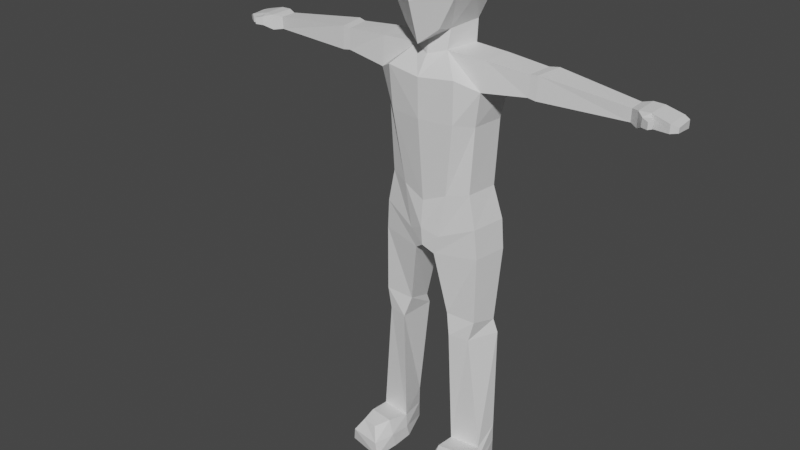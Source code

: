 # Source: CharacterV2.blend  (saved by Blender 3.4.6; exported with 4.5.12 LTS)
import bpy
from mathutils import Matrix  # noqa: F401  (used for matrix-valued properties, if any)

bpy.ops.wm.read_factory_settings(use_empty=True)
scene = bpy.context.scene
scene.name = 'Scene'

# ---- collections
col_collection = bpy.data.collections.new('Collection'); scene.collection.children.link(col_collection)

# ---- materials (node trees are filled in below, after node groups)
mat_material = bpy.data.materials.new('Material')
mat_material.alpha_threshold = 0.0
mat_material.use_transparent_shadow = False
mat_material.roughness = 0.5
mat_material.line_color = (0.0, 0.0, 0.0, 1.0)

# ---- node groups
ng_auto_smooth = bpy.data.node_groups.new('Auto Smooth', 'GeometryNodeTree')
_s = ng_auto_smooth.interface.new_socket(name='Geometry', in_out='OUTPUT', socket_type='NodeSocketGeometry')
_s = ng_auto_smooth.interface.new_socket(name='Geometry', in_out='INPUT', socket_type='NodeSocketGeometry')
_s = ng_auto_smooth.interface.new_socket(name='Angle', in_out='INPUT', socket_type='NodeSocketFloat')
_s.subtype = 'ANGLE'
_s.min_value = 0.0
_s.max_value = 3.142
ng_auto_smooth.is_modifier = True
_N = ng_auto_smooth.nodes; _L = ng_auto_smooth.links
n0 = _N.new('NodeGroupOutput'); n0.name = 'Group Output'; n0.location = (480, -100)
n1 = _N.new('NodeGroupInput'); n1.name = 'Group Input'; n1.location = (-420, -300)
n2 = _N.new('NodeGroupInput'); n2.name = 'Group Input.001'; n2.location = (-60, -100)
n3 = _N.new('GeometryNodeSetShadeSmooth'); n3.name = 'Set Shade Smooth'; n3.location = (120, -100)
n3.domain = 'EDGE'
n4 = _N.new('GeometryNodeSetShadeSmooth'); n4.name = 'Set Shade Smooth.001'; n4.location = (300, -100)
n5 = _N.new('GeometryNodeInputMeshEdgeAngle'); n5.name = 'Edge Angle'; n5.location = (-420, -220)
n6 = _N.new('GeometryNodeInputEdgeSmooth'); n6.name = 'Is Edge Smooth'; n6.location = (-60, -160)
n7 = _N.new('GeometryNodeInputShadeSmooth'); n7.name = 'Is Face Smooth'; n7.location = (-240, -340)
n8 = _N.new('FunctionNodeBooleanMath'); n8.name = 'Boolean Math'; n8.location = (-60, -220)
n9 = _N.new('FunctionNodeCompare'); n9.name = 'Compare'; n9.location = (-240, -180)
n9.operation = 'LESS_EQUAL'
_L.new(n5.outputs[0], n9.inputs[0])
_L.new(n4.outputs[0], n0.inputs[0])
_L.new(n1.outputs[1], n9.inputs[1])
_L.new(n9.outputs[0], n8.inputs[0])
_L.new(n7.outputs[0], n8.inputs[1])
_L.new(n2.outputs[0], n3.inputs[0])
_L.new(n6.outputs[0], n3.inputs[1])
_L.new(n3.outputs[0], n4.inputs[0])
_L.new(n8.outputs[0], n3.inputs[2])
n0.is_active_output = True

# ---- material node trees
mat_material.use_nodes = True; mat_material.node_tree.nodes.clear()
_N = mat_material.node_tree.nodes; _L = mat_material.node_tree.links
n0 = _N.new('ShaderNodeOutputMaterial'); n0.name = 'Material Output'; n0.location = (300, 300)
n1 = _N.new('ShaderNodeBsdfPrincipled'); n1.name = 'Principled BSDF'; n1.location = (10, 300)
n1.distribution = 'GGX'
n1.subsurface_method = 'RANDOM_WALK_SKIN'
n1.inputs[3].default_value = 1.45
n1.inputs[27].default_value = (0.0, 0.0, 0.0, 1.0)
n1.inputs[28].default_value = 1.0
_L.new(n1.outputs[0], n0.inputs[0])
n0.is_active_output = True

# ---- world
world_world = bpy.data.worlds.new('World'); scene.world = world_world
world_world.use_nodes = True; world_world.node_tree.nodes.clear()
_N = world_world.node_tree.nodes; _L = world_world.node_tree.links
n0 = _N.new('ShaderNodeOutputWorld'); n0.name = 'World Output'; n0.location = (300, 300)
n1 = _N.new('ShaderNodeBackground'); n1.name = 'Background'; n1.location = (10, 300)
n1.inputs[0].default_value = (0.05088, 0.05088, 0.05088, 1.0)
_L.new(n1.outputs[0], n0.inputs[0])
n0.is_active_output = True
world_world.color = (0.05088, 0.05088, 0.05088)
world_world.use_sun_shadow = False
world_world.sun_shadow_jitter_overblur = 0.0

# ---- meshes
me_cube = bpy.data.meshes.new('Cube')
me_cube.from_pydata([(0.07341, 0.08957, 1.788), (0.05798, 0.08804, 1.548), (0.07581, -0.08951, 1.795), (0.06038, -0.1156, 1.515), (0.0, 0.09711, 1.527), (0.0, -0.129, 1.818), (0.0, -0.1364, 1.466), (0.0, 0.1128, 1.806), (0.1174, 0.1157, 1.713), (0.1174, 0.1157, 1.628), (0.1071, -0.1263, 1.713), (0.1198, -0.1156, 1.628), (0.0, 0.1412, 1.713), (0.0, 0.1412, 1.628), (0.0, -0.1425, 1.713), (0.0, -0.1784, 1.6), (0.1022, 0.03836, 1.82), (0.1022, -0.03958, 1.82), (0.06107, -0.06168, 1.506), (0.0841, 0.03836, 1.519), (0.0, 0.03548, 1.48), (0.0, -0.08516, 1.469), (0.0, 0.03836, 1.853), (0.0, -0.03958, 1.854), (0.1365, 0.03836, 1.624), (0.1365, -0.03958, 1.624), (0.1406, 0.03836, 1.714), (0.1406, -0.03958, 1.714), (0.05689, -0.07079, 1.443), (0.08274, 0.0358, 1.447), (0.0, 0.04651, 1.437), (0.0, -0.09427, 1.427), (0.1188, -0.1219, 1.378), (0.1441, 0.06616, 1.367), (0.0, 0.07615, 1.367), (0.0, -0.1353, 1.367), (0.1863, -0.06381, 1.438), (0.2027, 0.0275, 1.443), (0.1986, 0.03822, 1.335), (0.182, -0.07779, 1.345), (0.07808, -0.09409, 0.9956), (0.09577, 0.0735, 0.947), (0.0, 0.07002, 0.9539), (0.0, -0.1049, 0.9639), (0.146, -0.06541, 1.009), (0.1582, 0.0431, 1.009), (0.1292, 0.05392, 1.237), (0.1715, 0.04198, 1.231), (0.0, 0.07021, 1.237), (0.1602, -0.06652, 1.231), (0.1118, -0.1139, 1.237), (0.0, -0.1322, 1.237), (0.6392, -0.04279, 1.402), (0.6379, 0.01087, 1.404), (0.6368, 0.01212, 1.362), (0.638, -0.04158, 1.362), (0.3291, -0.06056, 1.361), (0.3306, -0.05653, 1.428), (0.3397, 0.02443, 1.431), (0.3383, 0.02655, 1.355), (0.3552, -0.0605, 1.357), (0.3691, 0.03225, 1.434), (0.3569, -0.05642, 1.431), (0.3675, 0.03454, 1.351), (0.6668, -0.06111, 1.408), (0.6655, 0.02, 1.41), (0.6644, 0.02189, 1.358), (0.6656, -0.05927, 1.358), (0.7002, -0.05275, 1.407), (0.7011, 0.02058, 1.409), (0.7, 0.02247, 1.36), (0.699, -0.05092, 1.364), (0.7588, -0.06004, 1.394), (0.7575, 0.02107, 1.395), (0.7564, 0.02296, 1.366), (0.7576, -0.0582, 1.366), (0.689, -0.08246, 1.374), (0.6903, -0.08288, 1.402), (0.7066, -0.06712, 1.374), (0.708, -0.06754, 1.4), (0.7123, -0.09269, 1.376), (0.7132, -0.09298, 1.397), (0.7204, -0.08055, 1.376), (0.7213, -0.08083, 1.396), (0.7785, -0.04812, 1.385), (0.7776, 0.0103, 1.39), (0.7767, 0.01167, 1.365), (0.7776, -0.0468, 1.369), (0.05286, -0.09503, 0.8492), (0.07784, 0.08332, 0.8492), (0.0, 0.08322, 0.855), (0.0, -0.1134, 0.8723), (0.169, -0.06541, 0.8973), (0.1853, 0.05664, 0.8973), (0.03481, -0.09169, 0.784), (0.06039, 0.08332, 0.7965), (0.0, 0.0625, 0.7832), (0.0, -0.1065, 0.8097), (0.1773, -0.06117, 0.7967), (0.1936, 0.05664, 0.7965), (0.09815, -0.06075, 0.08424), (0.1155, 0.03436, 0.1382), (0.2018, -0.04913, 0.08424), (0.2078, 0.02608, 0.1382), (0.1884, 0.02839, 0.5484), (0.09055, 0.03716, 0.5312), (0.07281, -0.06584, 0.5701), (0.1764, -0.06248, 0.5701), (0.2014, 0.03557, 0.4999), (0.09246, -0.08055, 0.4999), (0.08625, 0.04588, 0.4999), (0.1595, -0.06607, 0.4999), (0.08508, -0.06075, 0.003518), (0.1287, 0.05016, 0.003518), (0.2115, -0.04913, 0.003518), (0.1978, 0.04188, 0.003518), (0.1858, -0.1826, 0.09299), (0.1294, -0.1943, 0.09617), (0.2202, -0.1981, 0.003518), (0.09202, -0.2264, 0.003518), (0.107, -0.1414, 0.1023), (0.1884, -0.1344, 0.1056), (0.08374, -0.1352, 0.003518), (0.2199, -0.1236, 0.003518), (0.08769, -0.07043, 0.04329), (0.2098, -0.0581, 0.04329), (0.2057, 0.03012, 0.07195), (0.12, 0.0389, 0.07195), (0.1039, -0.221, 0.05178), (0.2102, -0.2057, 0.05169), (0.2191, -0.1321, 0.05914), (0.08627, -0.1495, 0.05449), (-0.07341, 0.08957, 1.788), (-0.05798, 0.08804, 1.548), (-0.07581, -0.08951, 1.795), (-0.06038, -0.1156, 1.515), (-0.1174, 0.1157, 1.713), (-0.1174, 0.1157, 1.628), (-0.1071, -0.1263, 1.713), (-0.1198, -0.1156, 1.628), (-0.1022, 0.03836, 1.82), (-0.1022, -0.03958, 1.82), (-0.06107, -0.06168, 1.506), (-0.0841, 0.03836, 1.519), (-0.1365, 0.03836, 1.624), (-0.1365, -0.03958, 1.624), (-0.1406, 0.03836, 1.714), (-0.1406, -0.03958, 1.714), (-0.05689, -0.07079, 1.443), (-0.08274, 0.0358, 1.447), (-0.1188, -0.1219, 1.378), (-0.1441, 0.06616, 1.367), (-0.1863, -0.06381, 1.438), (-0.2027, 0.0275, 1.443), (-0.1986, 0.03822, 1.335), (-0.182, -0.07779, 1.345), (-0.07808, -0.09409, 0.9956), (-0.09577, 0.0735, 0.947), (-0.146, -0.06541, 1.009), (-0.1582, 0.0431, 1.009), (-0.1292, 0.05392, 1.237), (-0.1715, 0.04198, 1.231), (-0.1602, -0.06652, 1.231), (-0.1118, -0.1139, 1.237), (-0.6392, -0.04279, 1.402), (-0.6379, 0.01087, 1.404), (-0.6368, 0.01212, 1.362), (-0.638, -0.04158, 1.362), (-0.3291, -0.06056, 1.361), (-0.3306, -0.05653, 1.428), (-0.3397, 0.02443, 1.431), (-0.3383, 0.02655, 1.355), (-0.3552, -0.0605, 1.357), (-0.3691, 0.03225, 1.434), (-0.3569, -0.05642, 1.431), (-0.3675, 0.03454, 1.351), (-0.6668, -0.06111, 1.408), (-0.6655, 0.02, 1.41), (-0.6644, 0.02189, 1.358), (-0.6656, -0.05927, 1.358), (-0.7002, -0.05275, 1.407), (-0.7011, 0.02058, 1.409), (-0.7, 0.02247, 1.36), (-0.699, -0.05092, 1.364), (-0.7588, -0.06004, 1.394), (-0.7575, 0.02107, 1.395), (-0.7564, 0.02296, 1.366), (-0.7576, -0.0582, 1.366), (-0.689, -0.08246, 1.374), (-0.6903, -0.08288, 1.402), (-0.7066, -0.06712, 1.374), (-0.708, -0.06754, 1.4), (-0.7123, -0.09269, 1.376), (-0.7132, -0.09298, 1.397), (-0.7204, -0.08055, 1.376), (-0.7213, -0.08083, 1.396), (-0.7785, -0.04812, 1.385), (-0.7776, 0.0103, 1.39), (-0.7767, 0.01167, 1.365), (-0.7776, -0.0468, 1.369), (-0.05286, -0.09503, 0.8492), (-0.07784, 0.08332, 0.8492), (-0.169, -0.06541, 0.8973), (-0.1853, 0.05664, 0.8973), (-0.03481, -0.09169, 0.784), (-0.06039, 0.08332, 0.7965), (-0.1773, -0.06117, 0.7967), (-0.1936, 0.05664, 0.7965), (-0.09815, -0.06075, 0.08424), (-0.1155, 0.03436, 0.1382), (-0.2018, -0.04913, 0.08424), (-0.2078, 0.02608, 0.1382), (-0.1884, 0.02839, 0.5484), (-0.09055, 0.03716, 0.5312), (-0.07281, -0.06584, 0.5701), (-0.1764, -0.06248, 0.5701), (-0.2014, 0.03557, 0.4999), (-0.09246, -0.08055, 0.4999), (-0.08625, 0.04588, 0.4999), (-0.1595, -0.06607, 0.4999), (-0.08508, -0.06075, 0.003518), (-0.1287, 0.05016, 0.003518), (-0.2115, -0.04913, 0.003518), (-0.1978, 0.04188, 0.003518), (-0.1858, -0.1826, 0.09299), (-0.1294, -0.1943, 0.09617), (-0.2202, -0.1981, 0.003518), (-0.09202, -0.2264, 0.003518), (-0.107, -0.1414, 0.1023), (-0.1884, -0.1344, 0.1056), (-0.08374, -0.1352, 0.003518), (-0.2199, -0.1236, 0.003518), (-0.08769, -0.07043, 0.04329), (-0.2098, -0.0581, 0.04329), (-0.2057, 0.03012, 0.07195), (-0.12, 0.0389, 0.07195), (-0.1039, -0.221, 0.05178), (-0.2102, -0.2057, 0.05169), (-0.2191, -0.1321, 0.05914), (-0.08627, -0.1495, 0.05449)], [], [(21, 18, 3, 6), (27, 17, 2, 10), (12, 7, 0, 8), (10, 2, 5, 14), (17, 23, 5, 2), (3, 11, 15, 6), (11, 10, 14, 15), (4, 13, 9, 1), (13, 12, 8, 9), (18, 25, 11, 3), (25, 27, 10, 11), (9, 8, 26, 24), (24, 26, 27, 25), (1, 9, 24, 19), (19, 24, 25, 18), (0, 7, 22, 16), (16, 22, 23, 17), (8, 0, 16, 26), (26, 16, 17, 27), (4, 1, 19, 20), (19, 18, 28, 29), (28, 31, 35, 32), (18, 21, 31, 28), (20, 19, 29, 30), (48, 46, 41, 42), (30, 29, 33, 34), (29, 28, 36, 37), (62, 60, 55, 52), (46, 47, 45, 41), (33, 29, 37, 38), (28, 32, 39, 36), (40, 43, 91, 88), (41, 45, 93, 89), (47, 49, 44, 45), (49, 50, 40, 44), (50, 51, 43, 40), (32, 35, 51, 50), (39, 32, 50, 49), (38, 39, 49, 47), (33, 38, 47, 46), (34, 33, 46, 48), (52, 55, 67, 64), (63, 61, 53, 54), (60, 63, 54, 55), (61, 62, 52, 53), (37, 36, 57, 58), (39, 38, 59, 56), (38, 37, 58, 59), (36, 39, 56, 57), (58, 57, 62, 61), (56, 59, 63, 60), (59, 58, 61, 63), (57, 56, 60, 62), (64, 67, 76, 77), (54, 53, 65, 66), (55, 54, 66, 67), (53, 52, 64, 65), (71, 70, 74, 75), (66, 65, 69, 70), (67, 66, 70, 71), (65, 64, 68, 69), (73, 72, 84, 85), (69, 68, 72, 73), (68, 71, 75, 72), (70, 69, 73, 74), (79, 77, 81, 83), (67, 71, 78, 76), (68, 64, 77, 79), (71, 68, 79, 78), (81, 80, 82, 83), (78, 79, 83, 82), (76, 78, 82, 80), (77, 76, 80, 81), (85, 84, 87, 86), (72, 75, 87, 84), (74, 73, 85, 86), (75, 74, 86, 87), (93, 92, 98, 99), (92, 88, 94, 98), (44, 40, 88, 92), (45, 44, 92, 93), (42, 41, 89, 90), (96, 95, 94, 97), (110, 108, 103, 101), (90, 89, 95, 96), (89, 93, 99, 95), (88, 91, 97, 94), (121, 120, 117, 116), (111, 109, 100, 102), (108, 111, 102, 103), (109, 110, 101, 100), (94, 95, 105, 106), (99, 98, 107, 104), (98, 94, 106, 107), (95, 99, 104, 105), (106, 105, 110, 109), (104, 107, 111, 108), (107, 106, 109, 111), (105, 104, 108, 110), (112, 113, 115, 114), (126, 125, 114, 115), (127, 126, 115, 113), (124, 127, 113, 112), (129, 128, 119, 118), (131, 122, 119, 128), (130, 121, 116, 129), (122, 123, 118, 119), (112, 114, 123, 122), (125, 102, 121, 130), (124, 112, 122, 131), (102, 100, 120, 121), (100, 124, 131, 120), (114, 125, 130, 123), (123, 130, 129, 118), (120, 131, 128, 117), (116, 117, 128, 129), (100, 101, 127, 124), (101, 103, 126, 127), (103, 102, 125, 126), (21, 6, 135, 142), (147, 138, 134, 141), (12, 136, 132, 7), (138, 14, 5, 134), (141, 134, 5, 23), (135, 6, 15, 139), (139, 15, 14, 138), (4, 133, 137, 13), (13, 137, 136, 12), (142, 135, 139, 145), (145, 139, 138, 147), (137, 144, 146, 136), (144, 145, 147, 146), (133, 143, 144, 137), (143, 142, 145, 144), (132, 140, 22, 7), (140, 141, 23, 22), (136, 146, 140, 132), (146, 147, 141, 140), (4, 20, 143, 133), (143, 149, 148, 142), (148, 150, 35, 31), (142, 148, 31, 21), (20, 30, 149, 143), (48, 42, 157, 160), (30, 34, 151, 149), (149, 153, 152, 148), (174, 164, 167, 172), (160, 157, 159, 161), (151, 154, 153, 149), (148, 152, 155, 150), (156, 200, 91, 43), (157, 201, 203, 159), (161, 159, 158, 162), (162, 158, 156, 163), (163, 156, 43, 51), (150, 163, 51, 35), (155, 162, 163, 150), (154, 161, 162, 155), (151, 160, 161, 154), (34, 48, 160, 151), (164, 176, 179, 167), (175, 166, 165, 173), (172, 167, 166, 175), (173, 165, 164, 174), (153, 170, 169, 152), (155, 168, 171, 154), (154, 171, 170, 153), (152, 169, 168, 155), (170, 173, 174, 169), (168, 172, 175, 171), (171, 175, 173, 170), (169, 174, 172, 168), (176, 189, 188, 179), (166, 178, 177, 165), (167, 179, 178, 166), (165, 177, 176, 164), (183, 187, 186, 182), (178, 182, 181, 177), (179, 183, 182, 178), (177, 181, 180, 176), (185, 197, 196, 184), (181, 185, 184, 180), (180, 184, 187, 183), (182, 186, 185, 181), (191, 195, 193, 189), (179, 188, 190, 183), (180, 191, 189, 176), (183, 190, 191, 180), (193, 195, 194, 192), (190, 194, 195, 191), (188, 192, 194, 190), (189, 193, 192, 188), (197, 198, 199, 196), (184, 196, 199, 187), (186, 198, 197, 185), (187, 199, 198, 186), (203, 207, 206, 202), (202, 206, 204, 200), (158, 202, 200, 156), (159, 203, 202, 158), (42, 90, 201, 157), (96, 97, 204, 205), (218, 209, 211, 216), (90, 96, 205, 201), (201, 205, 207, 203), (200, 204, 97, 91), (229, 224, 225, 228), (219, 210, 208, 217), (216, 211, 210, 219), (217, 208, 209, 218), (204, 214, 213, 205), (207, 212, 215, 206), (206, 215, 214, 204), (205, 213, 212, 207), (214, 217, 218, 213), (212, 216, 219, 215), (215, 219, 217, 214), (213, 218, 216, 212), (220, 222, 223, 221), (234, 223, 222, 233), (235, 221, 223, 234), (232, 220, 221, 235), (237, 226, 227, 236), (239, 236, 227, 230), (238, 237, 224, 229), (230, 227, 226, 231), (220, 230, 231, 222), (233, 238, 229, 210), (232, 239, 230, 220), (210, 229, 228, 208), (208, 228, 239, 232), (222, 231, 238, 233), (231, 226, 237, 238), (228, 225, 236, 239), (224, 237, 236, 225), (208, 232, 235, 209), (209, 235, 234, 211), (211, 234, 233, 210)])
_uv = me_cube.uv_layers.new(name='UVMap')
_uv.uv.foreach_set('vector', [0.25, 0.6667, 0.375, 0.6667, 0.375, 0.75, 0.25, 0.75, 0.5417, 0.6667, 0.625, 0.6667, 0.625, 0.75, 0.5417, 0.75, 0.5417, 0.375, 0.625, 0.375, 0.625, 0.5, 0.5417, 0.5, 0.5417, 0.75, 0.625, 0.75, 0.625, 0.875, 0.5417, 0.875, 0.625, 0.6667, 0.75, 0.6667, 0.75, 0.75, 0.625, 0.75, 0.375, 0.75, 0.4583, 0.75, 0.4583, 0.875, 0.375, 0.875, 0.4583, 0.75, 0.5417, 0.75, 0.5417, 0.875, 0.4583, 0.875, 0.375, 0.375, 0.4583, 0.375, 0.4583, 0.5, 0.375, 0.5, 0.4583, 0.375, 0.5417, 0.375, 0.5417, 0.5, 0.4583, 0.5, 0.375, 0.6667, 0.4583, 0.6667, 0.4583, 0.75, 0.375, 0.75, 0.4583, 0.6667, 0.5417, 0.6667, 0.5417, 0.75, 0.4583, 0.75, 0.4583, 0.5, 0.5417, 0.5, 0.5417, 0.5833, 0.4583, 0.5833, 0.4583, 0.5833, 0.5417, 0.5833, 0.5417, 0.6667, 0.4583, 0.6667, 0.375, 0.5, 0.4583, 0.5, 0.4583, 0.5833, 0.375, 0.5833, 0.375, 0.5833, 0.4583, 0.5833, 0.4583, 0.6667, 0.375, 0.6667, 0.625, 0.5, 0.75, 0.5, 0.75, 0.5833, 0.625, 0.5833, 0.625, 0.5833, 0.75, 0.5833, 0.75, 0.6667, 0.625, 0.6667, 0.5417, 0.5, 0.625, 0.5, 0.625, 0.5833, 0.5417, 0.5833, 0.5417, 0.5833, 0.625, 0.5833, 0.625, 0.6667, 0.5417, 0.6667, 0.25, 0.5, 0.375, 0.5, 0.375, 0.5833, 0.25, 0.5833, 0.375, 0.5833, 0.375, 0.6667, 0.375, 0.6667, 0.375, 0.5833, 0.375, 0.6667, 0.25, 0.6667, 0.25, 0.6667, 0.375, 0.6667, 0.375, 0.6667, 0.25, 0.6667, 0.25, 0.6667, 0.375, 0.6667, 0.25, 0.5833, 0.375, 0.5833, 0.375, 0.5833, 0.25, 0.5833, 0.25, 0.5833, 0.375, 0.5833, 0.375, 0.5833, 0.25, 0.5833, 0.25, 0.5833, 0.375, 0.5833, 0.375, 0.5833, 0.25, 0.5833, 0.375, 0.5833, 0.375, 0.6667, 0.375, 0.6667, 0.375, 0.5833, 0.375, 0.6667, 0.375, 0.6667, 0.375, 0.6667, 0.375, 0.6667, 0.375, 0.5833, 0.375, 0.5833, 0.375, 0.5833, 0.375, 0.5833, 0.375, 0.5833, 0.375, 0.5833, 0.375, 0.5833, 0.375, 0.5833, 0.375, 0.6667, 0.375, 0.6667, 0.375, 0.6667, 0.375, 0.6667, 0.375, 0.6667, 0.25, 0.6667, 0.25, 0.6667, 0.375, 0.6667, 0.375, 0.5833, 0.375, 0.5833, 0.375, 0.5833, 0.375, 0.5833, 0.375, 0.5833, 0.375, 0.6667, 0.375, 0.6667, 0.375, 0.5833, 0.375, 0.6667, 0.375, 0.6667, 0.375, 0.6667, 0.375, 0.6667, 0.375, 0.6667, 0.25, 0.6667, 0.25, 0.6667, 0.375, 0.6667, 0.375, 0.6667, 0.25, 0.6667, 0.25, 0.6667, 0.375, 0.6667, 0.375, 0.6667, 0.375, 0.6667, 0.375, 0.6667, 0.375, 0.6667, 0.375, 0.5833, 0.375, 0.6667, 0.375, 0.6667, 0.375, 0.5833, 0.375, 0.5833, 0.375, 0.5833, 0.375, 0.5833, 0.375, 0.5833, 0.25, 0.5833, 0.375, 0.5833, 0.375, 0.5833, 0.25, 0.5833, 0.375, 0.6667, 0.375, 0.6667, 0.375, 0.6667, 0.375, 0.6667, 0.375, 0.5833, 0.375, 0.5833, 0.375, 0.5833, 0.375, 0.5833, 0.375, 0.6667, 0.375, 0.5833, 0.375, 0.5833, 0.375, 0.6667, 0.375, 0.5833, 0.375, 0.6667, 0.375, 0.6667, 0.375, 0.5833, 0.375, 0.5833, 0.375, 0.6667, 0.375, 0.6667, 0.375, 0.5833, 0.375, 0.6667, 0.375, 0.5833, 0.375, 0.5833, 0.375, 0.6667, 0.375, 0.5833, 0.375, 0.5833, 0.375, 0.5833, 0.375, 0.5833, 0.375, 0.6667, 0.375, 0.6667, 0.375, 0.6667, 0.375, 0.6667, 0.375, 0.5833, 0.375, 0.6667, 0.375, 0.6667, 0.375, 0.5833, 0.375, 0.6667, 0.375, 0.5833, 0.375, 0.5833, 0.375, 0.6667, 0.375, 0.5833, 0.375, 0.5833, 0.375, 0.5833, 0.375, 0.5833, 0.375, 0.6667, 0.375, 0.6667, 0.375, 0.6667, 0.375, 0.6667, 0.375, 0.6667, 0.375, 0.6667, 0.375, 0.6667, 0.375, 0.6667, 0.375, 0.5833, 0.375, 0.5833, 0.375, 0.5833, 0.375, 0.5833, 0.375, 0.6667, 0.375, 0.5833, 0.375, 0.5833, 0.375, 0.6667, 0.375, 0.5833, 0.375, 0.6667, 0.375, 0.6667, 0.375, 0.5833, 0.375, 0.6667, 0.375, 0.5833, 0.375, 0.5833, 0.375, 0.6667, 0.375, 0.5833, 0.375, 0.5833, 0.375, 0.5833, 0.375, 0.5833, 0.375, 0.6667, 0.375, 0.5833, 0.375, 0.5833, 0.375, 0.6667, 0.375, 0.5833, 0.375, 0.6667, 0.375, 0.6667, 0.375, 0.5833, 0.375, 0.5833, 0.375, 0.6667, 0.375, 0.6667, 0.375, 0.5833, 0.375, 0.5833, 0.375, 0.6667, 0.375, 0.6667, 0.375, 0.5833, 0.375, 0.6667, 0.375, 0.6667, 0.375, 0.6667, 0.375, 0.6667, 0.375, 0.5833, 0.375, 0.5833, 0.375, 0.5833, 0.375, 0.5833, 0.375, 0.6667, 0.375, 0.6667, 0.375, 0.6667, 0.375, 0.6667, 0.375, 0.6667, 0.375, 0.6667, 0.375, 0.6667, 0.375, 0.6667, 0.375, 0.6667, 0.375, 0.6667, 0.375, 0.6667, 0.375, 0.6667, 0.375, 0.6667, 0.375, 0.6667, 0.375, 0.6667, 0.375, 0.6667, 0.375, 0.6667, 0.375, 0.6667, 0.375, 0.6667, 0.375, 0.6667, 0.375, 0.6667, 0.375, 0.6667, 0.375, 0.6667, 0.375, 0.6667, 0.375, 0.6667, 0.375, 0.6667, 0.375, 0.6667, 0.375, 0.6667, 0.375, 0.6667, 0.375, 0.6667, 0.375, 0.6667, 0.375, 0.6667, 0.375, 0.5833, 0.375, 0.6667, 0.375, 0.6667, 0.375, 0.5833, 0.375, 0.6667, 0.375, 0.6667, 0.375, 0.6667, 0.375, 0.6667, 0.375, 0.5833, 0.375, 0.5833, 0.375, 0.5833, 0.375, 0.5833, 0.375, 0.6667, 0.375, 0.5833, 0.375, 0.5833, 0.375, 0.6667, 0.375, 0.5833, 0.375, 0.6667, 0.375, 0.6667, 0.375, 0.5833, 0.375, 0.6667, 0.375, 0.6667, 0.375, 0.6667, 0.375, 0.6667, 0.375, 0.6667, 0.375, 0.6667, 0.375, 0.6667, 0.375, 0.6667, 0.375, 0.5833, 0.375, 0.6667, 0.375, 0.6667, 0.375, 0.5833, 0.25, 0.5833, 0.375, 0.5833, 0.375, 0.5833, 0.25, 0.5833, 0.25, 0.5833, 0.375, 0.5833, 0.375, 0.6667, 0.25, 0.6667, 0.375, 0.5833, 0.375, 0.5833, 0.375, 0.5833, 0.375, 0.5833, 0.25, 0.5833, 0.375, 0.5833, 0.375, 0.5833, 0.25, 0.5833, 0.375, 0.5833, 0.375, 0.5833, 0.375, 0.5833, 0.375, 0.5833, 0.375, 0.6667, 0.25, 0.6667, 0.25, 0.6667, 0.375, 0.6667, 0.375, 0.6667, 0.375, 0.6667, 0.375, 0.6667, 0.375, 0.6667, 0.375, 0.6667, 0.375, 0.6667, 0.375, 0.6667, 0.375, 0.6667, 0.375, 0.5833, 0.375, 0.6667, 0.375, 0.6667, 0.375, 0.5833, 0.375, 0.6667, 0.375, 0.5833, 0.375, 0.5833, 0.375, 0.6667, 0.375, 0.6667, 0.375, 0.5833, 0.375, 0.5833, 0.375, 0.6667, 0.375, 0.5833, 0.375, 0.6667, 0.375, 0.6667, 0.375, 0.5833, 0.375, 0.6667, 0.375, 0.6667, 0.375, 0.6667, 0.375, 0.6667, 0.375, 0.5833, 0.375, 0.5833, 0.375, 0.5833, 0.375, 0.5833, 0.375, 0.6667, 0.375, 0.5833, 0.375, 0.5833, 0.375, 0.6667, 0.375, 0.5833, 0.375, 0.6667, 0.375, 0.6667, 0.375, 0.5833, 0.375, 0.6667, 0.375, 0.6667, 0.375, 0.6667, 0.375, 0.6667, 0.375, 0.5833, 0.375, 0.5833, 0.375, 0.5833, 0.375, 0.5833, 0.375, 0.6667, 0.375, 0.5833, 0.375, 0.5833, 0.375, 0.6667, 0.375, 0.5833, 0.375, 0.6667, 0.375, 0.6667, 0.375, 0.5833, 0.375, 0.5833, 0.375, 0.5833, 0.375, 0.5833, 0.375, 0.5833, 0.375, 0.6667, 0.375, 0.5833, 0.375, 0.5833, 0.375, 0.6667, 0.375, 0.6667, 0.375, 0.6667, 0.375, 0.6667, 0.375, 0.6667, 0.375, 0.6667, 0.375, 0.6667, 0.375, 0.6667, 0.375, 0.6667, 0.375, 0.6667, 0.375, 0.6667, 0.375, 0.6667, 0.375, 0.6667, 0.375, 0.6667, 0.375, 0.6667, 0.375, 0.6667, 0.375, 0.6667, 0.375, 0.6667, 0.375, 0.6667, 0.375, 0.6667, 0.375, 0.6667, 0.375, 0.6667, 0.375, 0.6667, 0.375, 0.6667, 0.375, 0.6667, 0.375, 0.6667, 0.375, 0.6667, 0.375, 0.6667, 0.375, 0.6667, 0.375, 0.6667, 0.375, 0.6667, 0.375, 0.6667, 0.375, 0.6667, 0.375, 0.6667, 0.375, 0.6667, 0.375, 0.6667, 0.375, 0.6667, 0.375, 0.6667, 0.375, 0.6667, 0.375, 0.6667, 0.375, 0.6667, 0.375, 0.6667, 0.375, 0.6667, 0.375, 0.6667, 0.375, 0.6667, 0.375, 0.6667, 0.375, 0.6667, 0.375, 0.6667, 0.375, 0.6667, 0.375, 0.6667, 0.375, 0.6667, 0.375, 0.6667, 0.375, 0.6667, 0.375, 0.6667, 0.375, 0.5833, 0.375, 0.5833, 0.375, 0.6667, 0.375, 0.5833, 0.375, 0.5833, 0.375, 0.5833, 0.375, 0.5833, 0.375, 0.5833, 0.375, 0.6667, 0.375, 0.6667, 0.375, 0.5833, 0.25, 0.6667, 0.25, 0.75, 0.375, 0.75, 0.375, 0.6667, 0.5417, 0.6667, 0.5417, 0.75, 0.625, 0.75, 0.625, 0.6667, 0.5417, 0.375, 0.5417, 0.5, 0.625, 0.5, 0.625, 0.375, 0.5417, 0.75, 0.5417, 0.875, 0.625, 0.875, 0.625, 0.75, 0.625, 0.6667, 0.625, 0.75, 0.75, 0.75, 0.75, 0.6667, 0.375, 0.75, 0.375, 0.875, 0.4583, 0.875, 0.4583, 0.75, 0.4583, 0.75, 0.4583, 0.875, 0.5417, 0.875, 0.5417, 0.75, 0.375, 0.375, 0.375, 0.5, 0.4583, 0.5, 0.4583, 0.375, 0.4583, 0.375, 0.4583, 0.5, 0.5417, 0.5, 0.5417, 0.375, 0.375, 0.6667, 0.375, 0.75, 0.4583, 0.75, 0.4583, 0.6667, 0.4583, 0.6667, 0.4583, 0.75, 0.5417, 0.75, 0.5417, 0.6667, 0.4583, 0.5, 0.4583, 0.5833, 0.5417, 0.5833, 0.5417, 0.5, 0.4583, 0.5833, 0.4583, 0.6667, 0.5417, 0.6667, 0.5417, 0.5833, 0.375, 0.5, 0.375, 0.5833, 0.4583, 0.5833, 0.4583, 0.5, 0.375, 0.5833, 0.375, 0.6667, 0.4583, 0.6667, 0.4583, 0.5833, 0.625, 0.5, 0.625, 0.5833, 0.75, 0.5833, 0.75, 0.5, 0.625, 0.5833, 0.625, 0.6667, 0.75, 0.6667, 0.75, 0.5833, 0.5417, 0.5, 0.5417, 0.5833, 0.625, 0.5833, 0.625, 0.5, 0.5417, 0.5833, 0.5417, 0.6667, 0.625, 0.6667, 0.625, 0.5833, 0.25, 0.5, 0.25, 0.5833, 0.375, 0.5833, 0.375, 0.5, 0.375, 0.5833, 0.375, 0.5833, 0.375, 0.6667, 0.375, 0.6667, 0.375, 0.6667, 0.375, 0.6667, 0.25, 0.6667, 0.25, 0.6667, 0.375, 0.6667, 0.375, 0.6667, 0.25, 0.6667, 0.25, 0.6667, 0.25, 0.5833, 0.25, 0.5833, 0.375, 0.5833, 0.375, 0.5833, 0.25, 0.5833, 0.25, 0.5833, 0.375, 0.5833, 0.375, 0.5833, 0.25, 0.5833, 0.25, 0.5833, 0.375, 0.5833, 0.375, 0.5833, 0.375, 0.5833, 0.375, 0.5833, 0.375, 0.6667, 0.375, 0.6667, 0.375, 0.6667, 0.375, 0.6667, 0.375, 0.6667, 0.375, 0.6667, 0.375, 0.5833, 0.375, 0.5833, 0.375, 0.5833, 0.375, 0.5833, 0.375, 0.5833, 0.375, 0.5833, 0.375, 0.5833, 0.375, 0.5833, 0.375, 0.6667, 0.375, 0.6667, 0.375, 0.6667, 0.375, 0.6667, 0.375, 0.6667, 0.375, 0.6667, 0.25, 0.6667, 0.25, 0.6667, 0.375, 0.5833, 0.375, 0.5833, 0.375, 0.5833, 0.375, 0.5833, 0.375, 0.5833, 0.375, 0.5833, 0.375, 0.6667, 0.375, 0.6667, 0.375, 0.6667, 0.375, 0.6667, 0.375, 0.6667, 0.375, 0.6667, 0.375, 0.6667, 0.375, 0.6667, 0.25, 0.6667, 0.25, 0.6667, 0.375, 0.6667, 0.375, 0.6667, 0.25, 0.6667, 0.25, 0.6667, 0.375, 0.6667, 0.375, 0.6667, 0.375, 0.6667, 0.375, 0.6667, 0.375, 0.5833, 0.375, 0.5833, 0.375, 0.6667, 0.375, 0.6667, 0.375, 0.5833, 0.375, 0.5833, 0.375, 0.5833, 0.375, 0.5833, 0.25, 0.5833, 0.25, 0.5833, 0.375, 0.5833, 0.375, 0.5833, 0.375, 0.6667, 0.375, 0.6667, 0.375, 0.6667, 0.375, 0.6667, 0.375, 0.5833, 0.375, 0.5833, 0.375, 0.5833, 0.375, 0.5833, 0.375, 0.6667, 0.375, 0.6667, 0.375, 0.5833, 0.375, 0.5833, 0.375, 0.5833, 0.375, 0.5833, 0.375, 0.6667, 0.375, 0.6667, 0.375, 0.5833, 0.375, 0.5833, 0.375, 0.6667, 0.375, 0.6667, 0.375, 0.6667, 0.375, 0.6667, 0.375, 0.5833, 0.375, 0.5833, 0.375, 0.5833, 0.375, 0.5833, 0.375, 0.5833, 0.375, 0.5833, 0.375, 0.6667, 0.375, 0.6667, 0.375, 0.6667, 0.375, 0.6667, 0.375, 0.5833, 0.375, 0.5833, 0.375, 0.6667, 0.375, 0.6667, 0.375, 0.6667, 0.375, 0.6667, 0.375, 0.5833, 0.375, 0.5833, 0.375, 0.5833, 0.375, 0.5833, 0.375, 0.5833, 0.375, 0.5833, 0.375, 0.6667, 0.375, 0.6667, 0.375, 0.6667, 0.375, 0.6667, 0.375, 0.6667, 0.375, 0.6667, 0.375, 0.6667, 0.375, 0.6667, 0.375, 0.5833, 0.375, 0.5833, 0.375, 0.5833, 0.375, 0.5833, 0.375, 0.6667, 0.375, 0.6667, 0.375, 0.5833, 0.375, 0.5833, 0.375, 0.5833, 0.375, 0.5833, 0.375, 0.6667, 0.375, 0.6667, 0.375, 0.6667, 0.375, 0.6667, 0.375, 0.5833, 0.375, 0.5833, 0.375, 0.5833, 0.375, 0.5833, 0.375, 0.5833, 0.375, 0.5833, 0.375, 0.6667, 0.375, 0.6667, 0.375, 0.5833, 0.375, 0.5833, 0.375, 0.5833, 0.375, 0.5833, 0.375, 0.6667, 0.375, 0.6667, 0.375, 0.5833, 0.375, 0.5833, 0.375, 0.6667, 0.375, 0.6667, 0.375, 0.5833, 0.375, 0.5833, 0.375, 0.6667, 0.375, 0.6667, 0.375, 0.6667, 0.375, 0.6667, 0.375, 0.6667, 0.375, 0.6667, 0.375, 0.5833, 0.375, 0.5833, 0.375, 0.5833, 0.375, 0.5833, 0.375, 0.6667, 0.375, 0.6667, 0.375, 0.6667, 0.375, 0.6667, 0.375, 0.6667, 0.375, 0.6667, 0.375, 0.6667, 0.375, 0.6667, 0.375, 0.6667, 0.375, 0.6667, 0.375, 0.6667, 0.375, 0.6667, 0.375, 0.6667, 0.375, 0.6667, 0.375, 0.6667, 0.375, 0.6667, 0.375, 0.6667, 0.375, 0.6667, 0.375, 0.6667, 0.375, 0.6667, 0.375, 0.6667, 0.375, 0.6667, 0.375, 0.6667, 0.375, 0.6667, 0.375, 0.6667, 0.375, 0.6667, 0.375, 0.6667, 0.375, 0.6667, 0.375, 0.6667, 0.375, 0.6667, 0.375, 0.6667, 0.375, 0.6667, 0.375, 0.5833, 0.375, 0.5833, 0.375, 0.6667, 0.375, 0.6667, 0.375, 0.6667, 0.375, 0.6667, 0.375, 0.6667, 0.375, 0.6667, 0.375, 0.5833, 0.375, 0.5833, 0.375, 0.5833, 0.375, 0.5833, 0.375, 0.6667, 0.375, 0.6667, 0.375, 0.5833, 0.375, 0.5833, 0.375, 0.5833, 0.375, 0.5833, 0.375, 0.6667, 0.375, 0.6667, 0.375, 0.6667, 0.375, 0.6667, 0.375, 0.6667, 0.375, 0.6667, 0.375, 0.6667, 0.375, 0.6667, 0.375, 0.6667, 0.375, 0.6667, 0.375, 0.5833, 0.375, 0.5833, 0.375, 0.6667, 0.375, 0.6667, 0.25, 0.5833, 0.25, 0.5833, 0.375, 0.5833, 0.375, 0.5833, 0.25, 0.5833, 0.25, 0.6667, 0.375, 0.6667, 0.375, 0.5833, 0.375, 0.5833, 0.375, 0.5833, 0.375, 0.5833, 0.375, 0.5833, 0.25, 0.5833, 0.25, 0.5833, 0.375, 0.5833, 0.375, 0.5833, 0.375, 0.5833, 0.375, 0.5833, 0.375, 0.5833, 0.375, 0.5833, 0.375, 0.6667, 0.375, 0.6667, 0.25, 0.6667, 0.25, 0.6667, 0.375, 0.6667, 0.375, 0.6667, 0.375, 0.6667, 0.375, 0.6667, 0.375, 0.6667, 0.375, 0.6667, 0.375, 0.6667, 0.375, 0.6667, 0.375, 0.5833, 0.375, 0.5833, 0.375, 0.6667, 0.375, 0.6667, 0.375, 0.6667, 0.375, 0.6667, 0.375, 0.5833, 0.375, 0.5833, 0.375, 0.6667, 0.375, 0.6667, 0.375, 0.5833, 0.375, 0.5833, 0.375, 0.5833, 0.375, 0.5833, 0.375, 0.6667, 0.375, 0.6667, 0.375, 0.6667, 0.375, 0.6667, 0.375, 0.6667, 0.375, 0.6667, 0.375, 0.5833, 0.375, 0.5833, 0.375, 0.5833, 0.375, 0.5833, 0.375, 0.6667, 0.375, 0.6667, 0.375, 0.5833, 0.375, 0.5833, 0.375, 0.5833, 0.375, 0.5833, 0.375, 0.6667, 0.375, 0.6667, 0.375, 0.6667, 0.375, 0.6667, 0.375, 0.6667, 0.375, 0.6667, 0.375, 0.5833, 0.375, 0.5833, 0.375, 0.5833, 0.375, 0.5833, 0.375, 0.6667, 0.375, 0.6667, 0.375, 0.5833, 0.375, 0.5833, 0.375, 0.5833, 0.375, 0.5833, 0.375, 0.6667, 0.375, 0.6667, 0.375, 0.5833, 0.375, 0.5833, 0.375, 0.5833, 0.375, 0.5833, 0.375, 0.6667, 0.375, 0.6667, 0.375, 0.5833, 0.375, 0.5833, 0.375, 0.6667, 0.375, 0.6667, 0.375, 0.6667, 0.375, 0.6667, 0.375, 0.6667, 0.375, 0.6667, 0.375, 0.6667, 0.375, 0.6667, 0.375, 0.6667, 0.375, 0.6667, 0.375, 0.6667, 0.375, 0.6667, 0.375, 0.6667, 0.375, 0.6667, 0.375, 0.6667, 0.375, 0.6667, 0.375, 0.6667, 0.375, 0.6667, 0.375, 0.6667, 0.375, 0.6667, 0.375, 0.6667, 0.375, 0.6667, 0.375, 0.6667, 0.375, 0.6667, 0.375, 0.6667, 0.375, 0.6667, 0.375, 0.6667, 0.375, 0.6667, 0.375, 0.6667, 0.375, 0.6667, 0.375, 0.6667, 0.375, 0.6667, 0.375, 0.6667, 0.375, 0.6667, 0.375, 0.6667, 0.375, 0.6667, 0.375, 0.6667, 0.375, 0.6667, 0.375, 0.6667, 0.375, 0.6667, 0.375, 0.6667, 0.375, 0.6667, 0.375, 0.6667, 0.375, 0.6667, 0.375, 0.6667, 0.375, 0.6667, 0.375, 0.6667, 0.375, 0.6667, 0.375, 0.6667, 0.375, 0.6667, 0.375, 0.6667, 0.375, 0.6667, 0.375, 0.6667, 0.375, 0.6667, 0.375, 0.5833, 0.375, 0.5833, 0.375, 0.5833, 0.375, 0.5833, 0.375, 0.5833, 0.375, 0.5833, 0.375, 0.5833, 0.375, 0.5833, 0.375, 0.6667, 0.375, 0.6667])
me_cube.materials.append(mat_material)
me_cube.use_mirror_vertex_groups = False
me_cube.update()
arm_armature = bpy.data.armatures.new('Armature')  # bones are not reproduced

# ---- objects
ob_mesh = bpy.data.objects.new('Mesh', me_cube)
ob_armature = bpy.data.objects.new('Armature', arm_armature)

# ---- transforms, parenting, visibility, modifiers, constraints
ob_mesh.parent = ob_armature
ob_mesh.location = (0.0, 0.0, 0.0)
ob_mesh.lock_rotations_4d = False
ob_mesh.empty_display_type = 'ARROWS'
ob_mesh.lineart.crease_threshold = 0.0
_vg = ob_mesh.vertex_groups.new(name='Hips')
for _i, _w in zip([40, 41, 42, 43, 44, 45, 46, 47, 49, 50, 51, 88, 89, 90, 91, 92, 93, 94, 95, 96, 97, 98, 99, 156, 157, 158, 159, 160, 161, 162, 163, 200, 201, 202, 203, 204, 205, 206, 207], [0.8388, 0.8044, 0.927, 0.9135, 0.75, 0.7176, 0.07086, 0.08332, 0.08709, 0.07606, 0.06397, 0.6187, 0.2477, 0.7022, 0.7656, 0.3055, 0.2611, 0.1796, 0.1166, 0.5132, 0.4001, 0.05103, 0.04725, 0.8388, 0.8044, 0.75, 0.7176, 0.07086, 0.08332, 0.08709, 0.07606, 0.6187, 0.2477, 0.3055, 0.2611, 0.1796, 0.1166, 0.05103, 0.04725]): _vg.add([_i], _w, 'REPLACE')
_vg = ob_mesh.vertex_groups.new(name='Spine')
for _i, _w in zip([31, 32, 33, 34, 35, 38, 39, 40, 43, 44, 45, 46, 47, 48, 49, 50, 51, 150, 151, 154, 155, 156, 158, 159, 160, 161, 162, 163], [0.0274, 0.08573, 0.05721, 0.07521, 0.1522, 0.07261, 0.0315, 0.07074, 0.0009448, 0.09209, 0.1108, 0.7275, 0.6793, 0.9161, 0.6814, 0.7243, 0.7904, 0.08573, 0.05721, 0.07261, 0.0315, 0.07074, 0.09209, 0.1108, 0.7275, 0.6793, 0.6814, 0.7243]): _vg.add([_i], _w, 'REPLACE')
_vg = ob_mesh.vertex_groups.new(name='Chest')
for _i, _w in zip([3, 6, 15, 18, 21, 28, 29, 30, 31, 32, 33, 34, 35, 48, 50, 51, 135, 142, 148, 149, 150, 151, 163], [0.07719, 0.127, 0.002435, 0.1181, 0.2663, 0.5985, 0.02727, 0.0859, 0.6246, 0.1814, 0.05172, 0.7205, 0.5677, 0.008713, 0.01528, 0.06592, 0.07719, 0.1181, 0.5985, 0.02727, 0.1814, 0.05172, 0.01528]): _vg.add([_i], _w, 'REPLACE')
_vg = ob_mesh.vertex_groups.new(name='Neck')
for _i, _w in zip([1, 4, 13, 19, 20, 29, 30, 34, 133, 143, 149], [0.07563, 0.1475, 0.01204, 0.07562, 0.8779, 0.07353, 0.7866, 0.1021, 0.07563, 0.07562, 0.07353]): _vg.add([_i], _w, 'REPLACE')
_vg = ob_mesh.vertex_groups.new(name='Head')
for _i, _w in zip([0, 1, 2, 3, 4, 5, 6, 7, 8, 9, 10, 11, 12, 13, 14, 15, 16, 17, 18, 19, 20, 21, 22, 23, 24, 25, 26, 27, 28, 29, 31, 32, 35, 50, 51, 132, 133, 134, 135, 136, 137, 138, 139, 140, 141, 142, 143, 144, 145, 146, 147, 148, 149, 150, 162, 163], [0.9943, 0.8742, 0.9964, 0.8825, 0.8187, 0.9976, 0.3266, 0.9951, 0.9854, 0.9657, 0.9888, 0.9693, 0.9846, 0.9568, 0.9907, 0.9591, 0.9964, 0.9972, 0.8072, 0.779, 0.07371, 0.3213, 0.9988, 0.9998, 0.9572, 0.9621, 0.9866, 0.9881, 0.002921, 0.05559, 0.0008065, 0.000167, 1.07e-05, 0.0, 0.0, 0.9943, 0.8742, 0.9964, 0.8825, 0.9854, 0.9657, 0.9888, 0.9693, 0.9964, 0.9972, 0.8072, 0.779, 0.9572, 0.9621, 0.9866, 0.9881, 0.01345, 0.06782, 4.481e-05, 0.0, 0.0]): _vg.add([_i], _w, 'REPLACE')
_vg = ob_mesh.vertex_groups.new(name='Shoulder.L')
for _i, _w in zip([1, 18, 19, 21, 28, 29, 30, 31, 32, 33, 34, 35, 36, 37, 38, 39, 46, 47, 49, 50, 56, 59], [0.02485, 0.04325, 0.126, 0.006204, 0.156, 0.7717, 0.0482, 0.0552, 0.5364, 0.7997, 0.03802, 0.08413, 0.4688, 0.1459, 0.735, 0.4876, 0.1368, 0.1606, 0.1224, 0.09469, 0.001385, 0.02641]): _vg.add([_i], _w, 'REPLACE')
_vg = ob_mesh.vertex_groups.new(name='UpperArm.L')
for _i, _w in zip([28, 29, 32, 33, 35, 36, 37, 38, 39, 46, 47, 49, 50, 51, 56, 57, 58, 59, 60, 61, 62, 63], [0.03707, 0.02504, 0.0633, 0.07686, 0.0, 0.5537, 0.2057, 0.05521, 0.05862, 0.001574, 0.03527, 0.02176, 0.02158, 0.03538, 0.9531, 0.9544, 0.8282, 0.7882, 0.9179, 0.2268, 0.9182, 0.2264]): _vg.add([_i], _w, 'REPLACE')
_vg = ob_mesh.vertex_groups.new(name='LowerArm.L')
for _i, _w in zip([52, 58, 59, 60, 61, 62, 63], [0.003792, 0.1577, 0.1638, 0.06539, 0.7502, 0.06713, 0.7443]): _vg.add([_i], _w, 'REPLACE')
_vg = ob_mesh.vertex_groups.new(name='Hand.L')
for _i, _w in zip([52, 53, 54, 55, 64, 65, 66, 67, 68, 69, 70, 71, 73, 74, 85, 86], [0.9471, 0.9857, 0.9799, 0.9517, 0.1516, 0.9104, 0.8657, 0.1525, 0.05295, 0.7809, 0.5137, 0.01021, 0.1089, 0.08904, 0.04177, 0.0311]): _vg.add([_i], _w, 'REPLACE')
_vg = ob_mesh.vertex_groups.new(name='UpperFinger.L')
for _i, _w in zip([65, 66, 68, 69, 70, 71, 72, 73, 74, 75, 84, 85, 86, 87], [0.01705, 0.09782, 0.03622, 0.1184, 0.42, 0.03964, 0.6497, 0.6933, 0.6864, 0.6655, 0.3318, 0.3376, 0.3356, 0.3405]): _vg.add([_i], _w, 'REPLACE')
_vg = ob_mesh.vertex_groups.new(name='Finger.L')
for _i, _w in zip([72, 73, 74, 75, 84, 85, 86, 87], [0.1906, 0.1774, 0.2009, 0.1879, 0.5915, 0.5989, 0.6056, 0.5847]): _vg.add([_i], _w, 'REPLACE')
_vg = ob_mesh.vertex_groups.new(name='UpperThumb.L')
for _i, _w in zip([52, 55, 64, 65, 66, 67, 68, 69, 70, 71, 72, 75, 76, 77, 78, 79, 81, 83, 84, 87], [0.03283, 0.02556, 0.7592, 0.03626, 0.004971, 0.7792, 0.7822, 0.0697, 0.04031, 0.8317, 0.1338, 0.1245, 0.07877, 0.1281, 0.08278, 0.1547, 0.001734, 0.01063, 0.05977, 0.05832]): _vg.add([_i], _w, 'REPLACE')
_vg = ob_mesh.vertex_groups.new(name='Thumb.L')
for _i, _w in zip([64, 67, 68, 71, 76, 77, 78, 79, 80, 81, 82, 83], [0.08167, 0.06311, 0.1098, 0.08402, 0.9062, 0.8481, 0.9087, 0.8232, 0.9894, 0.9697, 0.9891, 0.9653]): _vg.add([_i], _w, 'REPLACE')
_vg = ob_mesh.vertex_groups.new(name='Shoulder.R')
for _i, _w in zip([21, 30, 31, 34, 35, 133, 142, 143, 148, 149, 150, 151, 152, 153, 154, 155, 160, 161, 162, 163, 168, 171], [0.006204, 0.0482, 0.0552, 0.03802, 0.08413, 0.02485, 0.04325, 0.126, 0.156, 0.7717, 0.5364, 0.7997, 0.4688, 0.1459, 0.735, 0.4876, 0.1368, 0.1606, 0.1224, 0.09469, 0.001385, 0.02641]): _vg.add([_i], _w, 'REPLACE')
_vg = ob_mesh.vertex_groups.new(name='UpperArm.R')
for _i, _w in zip([148, 149, 150, 151, 152, 153, 154, 155, 160, 161, 162, 163, 168, 169, 170, 171, 172, 173, 174, 175], [0.001667, 0.02504, 0.004647, 6.278e-05, 0.5809, 0.2412, 0.08589, 0.06545, 2.754e-05, 6.29e-06, 0.005402, 6.344e-05, 0.9531, 0.9544, 0.8282, 0.7882, 0.9179, 0.2268, 0.9182, 0.2264]): _vg.add([_i], _w, 'REPLACE')
_vg = ob_mesh.vertex_groups.new(name='LowerArm.R')
for _i, _w in zip([170, 171, 172, 173, 174, 175], [0.1577, 0.1638, 0.06539, 0.7502, 0.06713, 0.7443]): _vg.add([_i], _w, 'REPLACE')
_vg = ob_mesh.vertex_groups.new(name='Hand.R')
for _i, _w in zip([164, 165, 166, 167, 176, 177, 178, 179, 180, 181, 182, 183, 185, 186, 197, 198], [0.9471, 0.9857, 0.9799, 0.9517, 0.1516, 0.9104, 0.8657, 0.1525, 0.05295, 0.7809, 0.5137, 0.01021, 0.1089, 0.08904, 0.04177, 0.0311]): _vg.add([_i], _w, 'REPLACE')
_vg = ob_mesh.vertex_groups.new(name='UpperFinger.R')
for _i, _w in zip([177, 178, 180, 181, 182, 183, 184, 185, 186, 187, 196, 197, 198, 199], [0.01705, 0.09782, 0.03622, 0.1184, 0.42, 0.03964, 0.6497, 0.6933, 0.6864, 0.6655, 0.3318, 0.3376, 0.3356, 0.3405]): _vg.add([_i], _w, 'REPLACE')
_vg = ob_mesh.vertex_groups.new(name='Finger.R')
for _i, _w in zip([184, 185, 186, 187, 196, 197, 198, 199], [0.1906, 0.1774, 0.2009, 0.1879, 0.5915, 0.5989, 0.6056, 0.5847]): _vg.add([_i], _w, 'REPLACE')
_vg = ob_mesh.vertex_groups.new(name='UpperThumb.R')
for _i, _w in zip([164, 167, 176, 177, 178, 179, 180, 181, 182, 183, 184, 187, 188, 189, 190, 191, 193, 195, 196, 199], [0.03283, 0.02556, 0.7592, 0.03626, 0.004971, 0.7792, 0.7822, 0.0697, 0.04031, 0.8317, 0.1338, 0.1245, 0.07877, 0.1281, 0.08278, 0.1547, 0.001734, 0.01063, 0.05977, 0.05832]): _vg.add([_i], _w, 'REPLACE')
_vg = ob_mesh.vertex_groups.new(name='Thumb.R')
for _i, _w in zip([176, 179, 180, 183, 188, 189, 190, 191, 192, 193, 194, 195], [0.08167, 0.06311, 0.1098, 0.08402, 0.9062, 0.8481, 0.9087, 0.8232, 0.9894, 0.9697, 0.9891, 0.9653]): _vg.add([_i], _w, 'REPLACE')
_vg = ob_mesh.vertex_groups.new(name='UpperLeg.L')
for _i, _w in zip([40, 41, 43, 44, 45, 88, 89, 90, 91, 92, 93, 94, 95, 96, 97, 98, 99, 104, 105, 106, 107, 108, 109, 110, 111, 200, 201, 204, 205], [0.0006011, 0.09024, 0.001136, 0.01086, 0.05866, 0.009613, 0.0557, 0.00166, 0.003106, 0.01758, 0.03177, 0.2599, 0.2377, 0.02213, 0.1909, 0.3377, 0.2319, 0.1477, 0.1723, 0.1923, 0.19, 0.1236, 0.07762, 0.1385, 0.06288, 0.05781, 0.0153, 0.07495, 0.02953]): _vg.add([_i], _w, 'REPLACE')
_vg = ob_mesh.vertex_groups.new(name='Leg.L')
for _i, _w in zip([98, 99, 100, 101, 102, 103, 104, 105, 106, 107, 108, 109, 110, 111, 112, 113, 114, 115, 124, 125, 126, 127], [0.0, 0.0, 0.09942, 0.9449, 0.09785, 0.8638, 0.2408, 0.2669, 0.2684, 0.2246, 0.8878, 0.921, 0.8616, 0.9302, 0.06023, 0.5303, 0.06574, 0.5066, 0.0545, 0.04922, 0.8294, 0.8746]): _vg.add([_i], _w, 'REPLACE')
_vg = ob_mesh.vertex_groups.new(name='Foot.L')
for _i, _w in zip([100, 101, 102, 103, 112, 113, 114, 115, 116, 117, 118, 119, 120, 121, 122, 123, 124, 125, 126, 127, 128, 129, 130, 131], [0.8832, 0.05238, 0.8954, 0.1317, 0.8541, 0.4615, 0.9105, 0.4899, 0.2922, 0.2522, 0.2243, 0.1017, 0.6781, 0.7705, 0.5025, 0.8399, 0.8674, 0.931, 0.1676, 0.1219, 0.09282, 0.1708, 0.8242, 0.312]): _vg.add([_i], _w, 'REPLACE')
_vg = ob_mesh.vertex_groups.new(name='Tose.L')
for _i, _w in zip([112, 116, 117, 118, 119, 120, 121, 122, 123, 124, 128, 129, 130, 131], [0.0857, 0.7017, 0.7417, 0.7725, 0.8966, 0.3041, 0.2117, 0.4903, 0.1485, 0.07804, 0.9051, 0.8265, 0.1659, 0.6789]): _vg.add([_i], _w, 'REPLACE')
_vg = ob_mesh.vertex_groups.new(name='UpperLeg.R')
for _i, _w in zip([43, 88, 89, 90, 91, 94, 95, 96, 97, 156, 157, 158, 159, 200, 201, 202, 203, 204, 205, 206, 207, 212, 213, 214, 215, 216, 217, 218, 219], [1.599e-05, 0.05306, 0.01456, 0.00712, 0.0002627, 0.07496, 0.02953, 0.05327, 0.0005415, 0.04931, 0.001173, 0.002276, 0.0001898, 0.006374, 0.001189, 0.008075, 0.008173, 0.2332, 0.2307, 0.2807, 0.2339, 0.2309, 0.321, 0.2464, 0.2372, 0.1236, 0.07762, 0.1385, 0.06288]): _vg.add([_i], _w, 'REPLACE')
_vg = ob_mesh.vertex_groups.new(name='Leg.R')
for _i, _w in zip([208, 209, 210, 211, 212, 213, 214, 215, 216, 217, 218, 219, 220, 221, 222, 223, 232, 233, 234, 235], [0.09942, 0.9449, 0.09785, 0.8638, 0.2746, 0.2776, 0.2728, 0.2637, 0.8878, 0.921, 0.8616, 0.9302, 0.06023, 0.5303, 0.06574, 0.5066, 0.0545, 0.04922, 0.8294, 0.8746]): _vg.add([_i], _w, 'REPLACE')
_vg = ob_mesh.vertex_groups.new(name='Foot.R')
for _i, _w in zip([208, 209, 210, 211, 220, 221, 222, 223, 224, 225, 226, 227, 228, 229, 230, 231, 232, 233, 234, 235, 236, 237, 238, 239], [0.8832, 0.05238, 0.8954, 0.1317, 0.8541, 0.4615, 0.9105, 0.4899, 0.2922, 0.2522, 0.2243, 0.1017, 0.6781, 0.7705, 0.5025, 0.8399, 0.8674, 0.931, 0.1676, 0.1219, 0.09282, 0.1708, 0.8242, 0.312]): _vg.add([_i], _w, 'REPLACE')
_vg = ob_mesh.vertex_groups.new(name='Tose.R')
for _i, _w in zip([220, 224, 225, 226, 227, 228, 229, 230, 231, 232, 236, 237, 238, 239], [0.0857, 0.7017, 0.7417, 0.7725, 0.8966, 0.3041, 0.2117, 0.4903, 0.1485, 0.07804, 0.9051, 0.8265, 0.1659, 0.6789]): _vg.add([_i], _w, 'REPLACE')
_vg = ob_mesh.vertex_groups.new(name='LegIK.L')
for _i, _w in zip([94, 98, 106], [0.002047, 0.0004119, 5.286e-05]): _vg.add([_i], _w, 'REPLACE')
_vg = ob_mesh.vertex_groups.new(name='LegIK.R')
_m = ob_mesh.modifiers.new('Armature', 'ARMATURE')
_m.object = ob_armature
_m = ob_mesh.modifiers.new('Auto Smooth', 'NODES')
_m.node_group = ng_auto_smooth
_gi = [s.identifier for s in ng_auto_smooth.interface.items_tree if s.item_type == 'SOCKET' and s.in_out == 'INPUT']
_m[_gi[1]] = 0.5236  # Angle
ob_armature.location = (0.0, 0.0, 0.0)
ob_armature.show_in_front = True

# ---- collection membership
col_collection.objects.link(ob_mesh)
col_collection.objects.link(ob_armature)

# ---- scene / render settings (as saved in the file)
scene.frame_start = 1; scene.frame_end = 17; scene.frame_set(16)
scene.render.engine = 'BLENDER_EEVEE_NEXT'
scene.cycles.sampling_pattern = 'TABULATED_SOBOL'
scene.cycles.use_light_tree = False
scene.view_settings.view_transform = 'Filmic'
bpy.context.view_layer.update()

# ---- added for rendering (the .blend has no active camera and no usable light): camera, sun
cam_auto = bpy.data.cameras.new('AutoCamera')
cam_auto.lens = 50.0
cam_auto.sensor_width = 36.0
cam_auto.clip_end = 1000.0
ob_auto_camera = bpy.data.objects.new('AutoCamera', cam_auto)
scene.collection.objects.link(ob_auto_camera)
ob_auto_camera.location = (1.90397, -2.49886, 2.44353)
ob_auto_camera.rotation_euler = (1.09748, -7.21219e-08, 0.694738)
scene.camera = ob_auto_camera
light_auto_sun = bpy.data.lights.new('AutoSun', 'SUN')
light_auto_sun.energy = 3.0
light_auto_sun.angle = 0.0523599
ob_auto_sun = bpy.data.objects.new('AutoSun', light_auto_sun)
scene.collection.objects.link(ob_auto_sun)
ob_auto_sun.rotation_euler = (0.872665, 0.174533, 0.523599)
bpy.context.view_layer.update()
